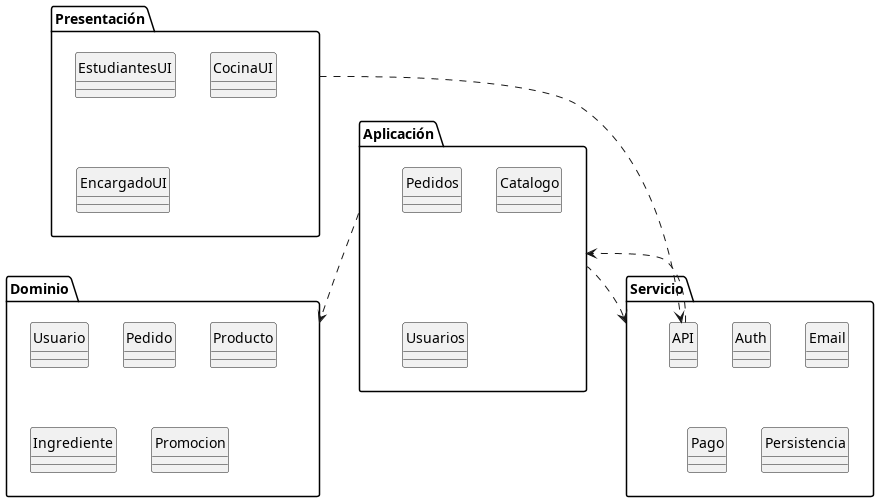

The diagram above was rendered by PlantUML. Its source (embedded in the PNG):
@startuml

skinparam monochrome true
hide circle
skinparam classAttributeIconSize 0

package "Presentación" as UI {
  class EstudiantesUI
  class CocinaUI
  class EncargadoUI
}

package "Aplicación" as APP {
  class Pedidos
  class Catalogo
  class Usuarios
}

package "Dominio" as DOM {
  class Usuario
  class Pedido
  class Producto
  class Ingrediente
  class Promocion
}

package "Servicio" as SRVC {
  class API
  class Auth
  class Email
  class Pago
  class Persistencia
}


API ..> APP

UI ..> API

APP ..> SRVC

APP ..> DOM


@enduml